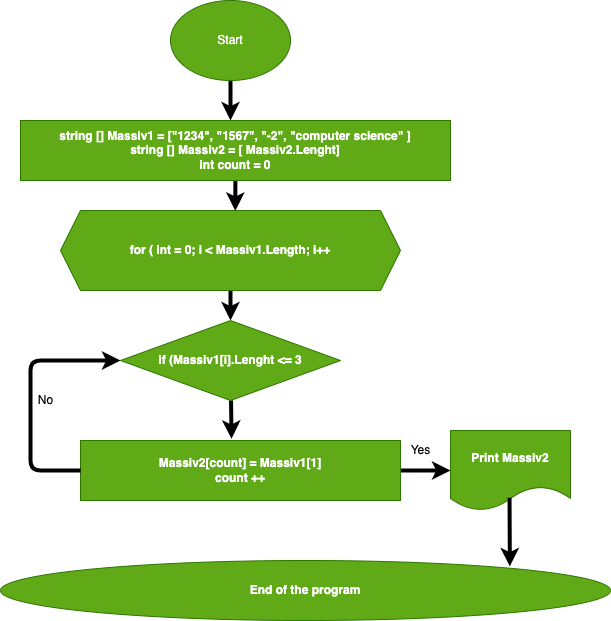

The diagram above was exported from draw.io. Its source (the exported page's mxGraphModel, read from the mxfile embedded in the PNG):
<mxGraphModel dx="0" dy="341" grid="1" gridSize="10" guides="1" tooltips="1" connect="1" arrows="1" fold="1" page="1" pageScale="1" pageWidth="827" pageHeight="1169" math="0" shadow="0">
  <root>
    <mxCell id="0" />
    <mxCell id="1" parent="0" />
    <mxCell id="4" value="" style="edgeStyle=none;html=1;strokeWidth=4;" parent="1" source="2" target="3" edge="1">
      <mxGeometry relative="1" as="geometry">
        <Array as="points">
          <mxPoint x="360" y="180" />
        </Array>
      </mxGeometry>
    </mxCell>
    <mxCell id="2" value="Start" style="ellipse;whiteSpace=wrap;html=1;fillColor=#60a917;fontColor=#ffffff;strokeColor=#2D7600;" parent="1" vertex="1">
      <mxGeometry x="300" y="60" width="120" height="80" as="geometry" />
    </mxCell>
    <mxCell id="6" value="" style="edgeStyle=none;html=1;entryX=0.514;entryY=0.005;entryDx=0;entryDy=0;entryPerimeter=0;strokeWidth=4;" parent="1" source="3" target="5" edge="1">
      <mxGeometry relative="1" as="geometry" />
    </mxCell>
    <mxCell id="3" value="&lt;b&gt;string [] Massiv1 = [&quot;1234&quot;, &quot;1567&quot;, &quot;-2&quot;, &quot;computer science&quot; ]&lt;br&gt;string [] Massiv2 = [ Massiv2.Lenght]&lt;br&gt;int count = 0&lt;/b&gt;" style="whiteSpace=wrap;html=1;fillColor=#60a917;strokeColor=#2D7600;fontColor=#ffffff;" parent="1" vertex="1">
      <mxGeometry x="150" y="180" width="430" height="60" as="geometry" />
    </mxCell>
    <mxCell id="8" value="" style="edgeStyle=none;html=1;strokeWidth=4;" parent="1" source="5" target="7" edge="1">
      <mxGeometry relative="1" as="geometry" />
    </mxCell>
    <mxCell id="5" value="&lt;font style=&quot;font-size: 12px&quot;&gt;&lt;b&gt;for ( int = 0; i &amp;lt; Massiv1.Length; i++&lt;/b&gt;&lt;/font&gt;" style="shape=hexagon;perimeter=hexagonPerimeter2;whiteSpace=wrap;html=1;fixedSize=1;fillColor=#60a917;fontColor=#ffffff;strokeColor=#2D7600;labelBackgroundColor=none;" parent="1" vertex="1">
      <mxGeometry x="190" y="270" width="340" height="80" as="geometry" />
    </mxCell>
    <mxCell id="10" value="" style="edgeStyle=none;html=1;entryX=0.472;entryY=-0.028;entryDx=0;entryDy=0;entryPerimeter=0;strokeWidth=4;" parent="1" source="7" target="9" edge="1">
      <mxGeometry relative="1" as="geometry" />
    </mxCell>
    <mxCell id="7" value="&lt;b&gt;&lt;font style=&quot;font-size: 12px&quot;&gt;if (Massiv1[i].Lenght &amp;lt;= 3&lt;/font&gt;&lt;/b&gt;" style="rhombus;whiteSpace=wrap;html=1;fillColor=#60a917;fontColor=#ffffff;strokeColor=#2D7600;" parent="1" vertex="1">
      <mxGeometry x="250" y="380" width="220" height="80" as="geometry" />
    </mxCell>
    <mxCell id="14" value="" style="edgeStyle=none;html=1;strokeWidth=4;" parent="1" source="9" target="13" edge="1">
      <mxGeometry relative="1" as="geometry" />
    </mxCell>
    <mxCell id="9" value="&lt;b&gt;Massiv2[count] = Massiv1[1]&lt;br&gt;count ++&lt;/b&gt;" style="whiteSpace=wrap;html=1;fillColor=#60a917;fontColor=#ffffff;strokeColor=#2D7600;" parent="1" vertex="1">
      <mxGeometry x="210" y="500" width="320" height="60" as="geometry" />
    </mxCell>
    <mxCell id="11" value="" style="endArrow=classic;html=1;exitX=0;exitY=0.5;exitDx=0;exitDy=0;entryX=0;entryY=0.5;entryDx=0;entryDy=0;strokeWidth=4;" parent="1" source="9" target="7" edge="1">
      <mxGeometry width="50" height="50" relative="1" as="geometry">
        <mxPoint x="350" y="650" as="sourcePoint" />
        <mxPoint x="200" y="450" as="targetPoint" />
        <Array as="points">
          <mxPoint x="160" y="530" />
          <mxPoint x="160" y="420" />
        </Array>
      </mxGeometry>
    </mxCell>
    <mxCell id="12" value="No" style="text;html=1;align=center;verticalAlign=middle;resizable=0;points=[];autosize=1;strokeColor=none;fillColor=none;" parent="1" vertex="1">
      <mxGeometry x="160" y="450" width="30" height="20" as="geometry" />
    </mxCell>
    <mxCell id="13" value="&lt;b&gt;Print Massiv2&lt;/b&gt;" style="shape=document;whiteSpace=wrap;html=1;boundedLbl=1;fillColor=#60a917;fontColor=#ffffff;strokeColor=#2D7600;" parent="1" vertex="1">
      <mxGeometry x="580" y="490" width="120" height="80" as="geometry" />
    </mxCell>
    <mxCell id="15" value="Yes" style="text;html=1;align=center;verticalAlign=middle;resizable=0;points=[];autosize=1;strokeColor=none;fillColor=none;" parent="1" vertex="1">
      <mxGeometry x="530" y="500" width="40" height="20" as="geometry" />
    </mxCell>
    <mxCell id="16" value="&lt;b&gt;End of the program&lt;/b&gt;" style="ellipse;whiteSpace=wrap;html=1;fillColor=#60a917;strokeColor=#2D7600;fontColor=#ffffff;" parent="1" vertex="1">
      <mxGeometry x="130" y="620" width="610" height="60" as="geometry" />
    </mxCell>
    <mxCell id="18" value="" style="endArrow=classic;html=1;entryX=0.835;entryY=0.099;entryDx=0;entryDy=0;entryPerimeter=0;exitX=0.492;exitY=0.841;exitDx=0;exitDy=0;exitPerimeter=0;strokeWidth=4;" parent="1" source="13" target="16" edge="1">
      <mxGeometry width="50" height="50" relative="1" as="geometry">
        <mxPoint x="600" y="600" as="sourcePoint" />
        <mxPoint x="650" y="550" as="targetPoint" />
      </mxGeometry>
    </mxCell>
  </root>
</mxGraphModel>